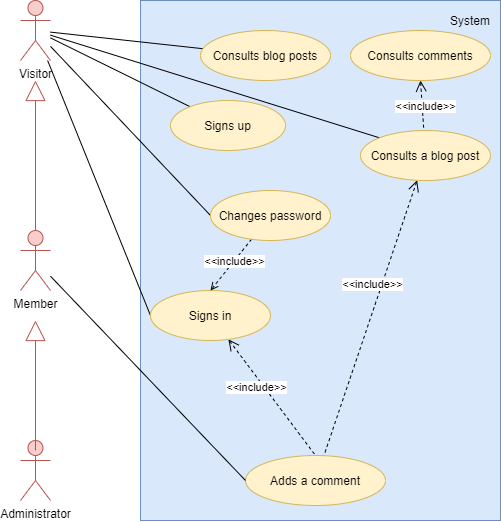

The diagram above was exported from draw.io. Its source (the exported page's mxGraphModel, read from the mxfile embedded in the PNG):
<mxGraphModel dx="1002" dy="715" grid="1" gridSize="10" guides="1" tooltips="1" connect="1" arrows="1" fold="1" page="1" pageScale="1" pageWidth="827" pageHeight="1169" math="0" shadow="0">
  <root>
    <mxCell id="0" />
    <mxCell id="1" parent="0" />
    <mxCell id="Q8dEhgXcJ0AZvx8n9hML-2" value="" style="rounded=0;whiteSpace=wrap;html=1;fillColor=#dae8fc;strokeColor=#6c8ebf;" parent="1" vertex="1">
      <mxGeometry x="200" y="80" width="360" height="520" as="geometry" />
    </mxCell>
    <mxCell id="Q8dEhgXcJ0AZvx8n9hML-4" value="System" style="text;html=1;strokeColor=none;fillColor=none;align=center;verticalAlign=middle;whiteSpace=wrap;rounded=0;" parent="1" vertex="1">
      <mxGeometry x="510" y="90" width="40" height="20" as="geometry" />
    </mxCell>
    <mxCell id="Q8dEhgXcJ0AZvx8n9hML-7" style="rounded=0;orthogonalLoop=1;jettySize=auto;html=1;endArrow=none;endFill=0;" parent="1" source="Q8dEhgXcJ0AZvx8n9hML-5" target="Q8dEhgXcJ0AZvx8n9hML-6" edge="1">
      <mxGeometry relative="1" as="geometry" />
    </mxCell>
    <mxCell id="Q8dEhgXcJ0AZvx8n9hML-9" style="edgeStyle=none;rounded=0;orthogonalLoop=1;jettySize=auto;html=1;endArrow=none;endFill=0;entryX=0;entryY=0;entryDx=0;entryDy=0;" parent="1" source="Q8dEhgXcJ0AZvx8n9hML-5" target="Q8dEhgXcJ0AZvx8n9hML-8" edge="1">
      <mxGeometry relative="1" as="geometry" />
    </mxCell>
    <mxCell id="Q8dEhgXcJ0AZvx8n9hML-25" style="edgeStyle=none;rounded=0;orthogonalLoop=1;jettySize=auto;html=1;startArrow=none;startFill=0;startSize=9;endArrow=none;endFill=0;endSize=6;targetPerimeterSpacing=0;" parent="1" source="Q8dEhgXcJ0AZvx8n9hML-5" target="Q8dEhgXcJ0AZvx8n9hML-24" edge="1">
      <mxGeometry relative="1" as="geometry" />
    </mxCell>
    <mxCell id="KbQCCB86A5-6e-Y_QxNX-2" style="rounded=0;orthogonalLoop=1;jettySize=auto;html=1;entryX=0;entryY=0.5;entryDx=0;entryDy=0;endArrow=none;endFill=0;" parent="1" source="Q8dEhgXcJ0AZvx8n9hML-5" target="KbQCCB86A5-6e-Y_QxNX-1" edge="1">
      <mxGeometry relative="1" as="geometry" />
    </mxCell>
    <mxCell id="Q8dEhgXcJ0AZvx8n9hML-5" value="Visitor" style="shape=umlActor;verticalLabelPosition=bottom;verticalAlign=top;html=1;fillColor=#f8cecc;strokeColor=#b85450;" parent="1" vertex="1">
      <mxGeometry x="80" y="80" width="30" height="60" as="geometry" />
    </mxCell>
    <mxCell id="Q8dEhgXcJ0AZvx8n9hML-6" value="Consults blog posts" style="ellipse;whiteSpace=wrap;html=1;fillColor=#fff2cc;strokeColor=#d6b656;" parent="1" vertex="1">
      <mxGeometry x="260" y="110" width="130" height="50" as="geometry" />
    </mxCell>
    <mxCell id="Q8dEhgXcJ0AZvx8n9hML-16" style="edgeStyle=none;rounded=0;orthogonalLoop=1;jettySize=auto;html=1;startArrow=open;startFill=0;startSize=9;endArrow=none;endFill=0;endSize=6;targetPerimeterSpacing=0;dashed=1;" parent="1" source="Q8dEhgXcJ0AZvx8n9hML-8" target="Q8dEhgXcJ0AZvx8n9hML-13" edge="1">
      <mxGeometry relative="1" as="geometry" />
    </mxCell>
    <mxCell id="Q8dEhgXcJ0AZvx8n9hML-17" value="&amp;lt;&amp;lt;include&amp;gt;&amp;gt;" style="edgeLabel;html=1;align=center;verticalAlign=middle;resizable=0;points=[];" parent="Q8dEhgXcJ0AZvx8n9hML-16" vertex="1" connectable="0">
      <mxGeometry x="-0.4667" y="1" relative="1" as="geometry">
        <mxPoint x="-20.860000000000003" y="29.39" as="offset" />
      </mxGeometry>
    </mxCell>
    <mxCell id="Q8dEhgXcJ0AZvx8n9hML-8" value="Consults a blog post" style="ellipse;whiteSpace=wrap;html=1;fillColor=#fff2cc;strokeColor=#d6b656;" parent="1" vertex="1">
      <mxGeometry x="420" y="210" width="130" height="50" as="geometry" />
    </mxCell>
    <mxCell id="Q8dEhgXcJ0AZvx8n9hML-11" style="edgeStyle=none;rounded=0;orthogonalLoop=1;jettySize=auto;html=1;endArrow=none;endFill=0;dashed=1;startArrow=open;startFill=0;targetPerimeterSpacing=0;endSize=6;startSize=9;exitX=0.5;exitY=1;exitDx=0;exitDy=0;" parent="1" source="Q8dEhgXcJ0AZvx8n9hML-10" target="Q8dEhgXcJ0AZvx8n9hML-8" edge="1">
      <mxGeometry relative="1" as="geometry" />
    </mxCell>
    <mxCell id="Q8dEhgXcJ0AZvx8n9hML-12" value="&amp;lt;&amp;lt;include&amp;gt;&amp;gt;" style="edgeLabel;html=1;align=center;verticalAlign=middle;resizable=0;points=[];" parent="Q8dEhgXcJ0AZvx8n9hML-11" vertex="1" connectable="0">
      <mxGeometry x="-0.1905" y="-1" relative="1" as="geometry">
        <mxPoint x="3.9400000000000013" y="5.62" as="offset" />
      </mxGeometry>
    </mxCell>
    <mxCell id="Q8dEhgXcJ0AZvx8n9hML-10" value="Consults comments" style="ellipse;whiteSpace=wrap;html=1;fillColor=#fff2cc;strokeColor=#d6b656;" parent="1" vertex="1">
      <mxGeometry x="410" y="110" width="140" height="50" as="geometry" />
    </mxCell>
    <mxCell id="Q8dEhgXcJ0AZvx8n9hML-13" value="Adds a comment" style="ellipse;whiteSpace=wrap;html=1;fillColor=#fff2cc;strokeColor=#d6b656;" parent="1" vertex="1">
      <mxGeometry x="305" y="535" width="140" height="50" as="geometry" />
    </mxCell>
    <mxCell id="Q8dEhgXcJ0AZvx8n9hML-15" style="edgeStyle=none;rounded=0;orthogonalLoop=1;jettySize=auto;html=1;startArrow=none;startFill=0;startSize=9;endArrow=none;endFill=0;endSize=6;targetPerimeterSpacing=0;entryX=0;entryY=0.5;entryDx=0;entryDy=0;" parent="1" source="Q8dEhgXcJ0AZvx8n9hML-14" target="Q8dEhgXcJ0AZvx8n9hML-13" edge="1">
      <mxGeometry relative="1" as="geometry" />
    </mxCell>
    <mxCell id="Q8dEhgXcJ0AZvx8n9hML-26" style="edgeStyle=none;rounded=0;orthogonalLoop=1;jettySize=auto;html=1;startArrow=none;startFill=0;startSize=9;endArrow=none;endFill=0;endSize=6;targetPerimeterSpacing=0;entryX=0;entryY=0.5;entryDx=0;entryDy=0;" parent="1" source="Q8dEhgXcJ0AZvx8n9hML-5" target="Q8dEhgXcJ0AZvx8n9hML-18" edge="1">
      <mxGeometry relative="1" as="geometry" />
    </mxCell>
    <mxCell id="Q8dEhgXcJ0AZvx8n9hML-30" style="edgeStyle=none;rounded=0;orthogonalLoop=1;jettySize=auto;html=1;startArrow=none;startFill=0;startSize=9;endArrow=block;endFill=0;endSize=18;targetPerimeterSpacing=0;exitX=0.5;exitY=0;exitDx=0;exitDy=0;exitPerimeter=0;fillColor=#f8cecc;strokeColor=#b85450;" parent="1" source="Q8dEhgXcJ0AZvx8n9hML-14" edge="1">
      <mxGeometry relative="1" as="geometry">
        <mxPoint x="95" y="160" as="targetPoint" />
        <mxPoint x="95" y="230" as="sourcePoint" />
      </mxGeometry>
    </mxCell>
    <mxCell id="Q8dEhgXcJ0AZvx8n9hML-14" value="Member" style="shape=umlActor;verticalLabelPosition=bottom;verticalAlign=top;html=1;fillColor=#f8cecc;strokeColor=#b85450;" parent="1" vertex="1">
      <mxGeometry x="80" y="310" width="30" height="60" as="geometry" />
    </mxCell>
    <mxCell id="Q8dEhgXcJ0AZvx8n9hML-21" style="edgeStyle=none;rounded=0;orthogonalLoop=1;jettySize=auto;html=1;entryX=0.5;entryY=0;entryDx=0;entryDy=0;dashed=1;startArrow=open;startFill=0;startSize=9;endArrow=none;endFill=0;endSize=6;targetPerimeterSpacing=0;" parent="1" source="Q8dEhgXcJ0AZvx8n9hML-18" target="Q8dEhgXcJ0AZvx8n9hML-13" edge="1">
      <mxGeometry relative="1" as="geometry" />
    </mxCell>
    <mxCell id="Q8dEhgXcJ0AZvx8n9hML-22" value="&amp;lt;&amp;lt;include&amp;gt;&amp;gt;" style="edgeLabel;html=1;align=center;verticalAlign=middle;resizable=0;points=[];" parent="Q8dEhgXcJ0AZvx8n9hML-21" vertex="1" connectable="0">
      <mxGeometry x="-0.4006" y="-2" relative="1" as="geometry">
        <mxPoint x="2.34" y="11.3" as="offset" />
      </mxGeometry>
    </mxCell>
    <mxCell id="Q8dEhgXcJ0AZvx8n9hML-18" value="Signs in" style="ellipse;whiteSpace=wrap;html=1;fillColor=#fff2cc;strokeColor=#d6b656;" parent="1" vertex="1">
      <mxGeometry x="210" y="370" width="120" height="50" as="geometry" />
    </mxCell>
    <mxCell id="Q8dEhgXcJ0AZvx8n9hML-19" style="edgeStyle=none;rounded=0;orthogonalLoop=1;jettySize=auto;html=1;exitX=0.5;exitY=1;exitDx=0;exitDy=0;dashed=1;startArrow=open;startFill=0;startSize=9;endArrow=none;endFill=0;endSize=6;targetPerimeterSpacing=0;" parent="1" source="Q8dEhgXcJ0AZvx8n9hML-18" target="Q8dEhgXcJ0AZvx8n9hML-18" edge="1">
      <mxGeometry relative="1" as="geometry" />
    </mxCell>
    <mxCell id="Q8dEhgXcJ0AZvx8n9hML-23" value="Administrator" style="shape=umlActor;verticalLabelPosition=bottom;verticalAlign=top;html=1;fillColor=#f8cecc;strokeColor=#b85450;" parent="1" vertex="1">
      <mxGeometry x="80" y="520" width="30" height="60" as="geometry" />
    </mxCell>
    <mxCell id="Q8dEhgXcJ0AZvx8n9hML-24" value="Signs up" style="ellipse;whiteSpace=wrap;html=1;fillColor=#fff2cc;strokeColor=#d6b656;" parent="1" vertex="1">
      <mxGeometry x="230" y="180" width="115" height="50" as="geometry" />
    </mxCell>
    <mxCell id="Q8dEhgXcJ0AZvx8n9hML-31" style="edgeStyle=none;rounded=0;orthogonalLoop=1;jettySize=auto;html=1;startArrow=none;startFill=0;startSize=9;endArrow=block;endFill=0;endSize=18;targetPerimeterSpacing=0;fillColor=#f8cecc;strokeColor=#b85450;" parent="1" edge="1">
      <mxGeometry relative="1" as="geometry">
        <mxPoint x="95" y="400" as="targetPoint" />
        <mxPoint x="95" y="530" as="sourcePoint" />
      </mxGeometry>
    </mxCell>
    <mxCell id="KbQCCB86A5-6e-Y_QxNX-3" style="edgeStyle=none;rounded=0;orthogonalLoop=1;jettySize=auto;html=1;entryX=0.5;entryY=0;entryDx=0;entryDy=0;endArrow=open;endFill=0;startSize=9;dashed=1;" parent="1" source="KbQCCB86A5-6e-Y_QxNX-1" target="Q8dEhgXcJ0AZvx8n9hML-18" edge="1">
      <mxGeometry relative="1" as="geometry" />
    </mxCell>
    <mxCell id="KbQCCB86A5-6e-Y_QxNX-1" value="Changes password" style="ellipse;whiteSpace=wrap;html=1;fillColor=#fff2cc;strokeColor=#d6b656;" parent="1" vertex="1">
      <mxGeometry x="270" y="270" width="120" height="50" as="geometry" />
    </mxCell>
    <mxCell id="KbQCCB86A5-6e-Y_QxNX-4" value="&amp;lt;&amp;lt;include&amp;gt;&amp;gt;" style="edgeLabel;html=1;align=center;verticalAlign=middle;resizable=0;points=[];" parent="1" vertex="1" connectable="0">
      <mxGeometry x="293.9985958655026" y="340.00117921243634" as="geometry" />
    </mxCell>
  </root>
</mxGraphModel>